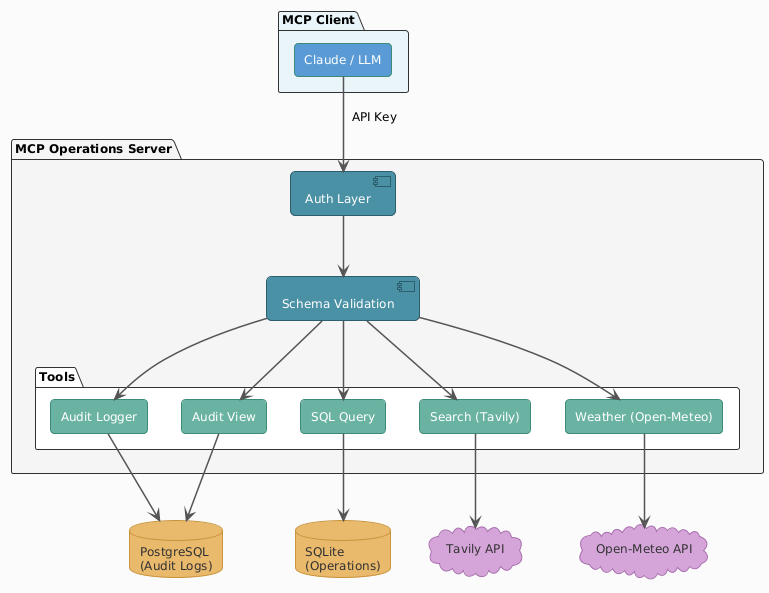

The diagram above was rendered by PlantUML. Its source (embedded in the PNG):
@startuml
!theme plain
skinparam backgroundColor #FAFAFA
skinparam defaultFontName Segoe UI
skinparam defaultFontSize 12

' Styling
skinparam package {
    BackgroundColor #FFFFFF
    BorderColor #333333
    FontStyle bold
}

skinparam component {
    BackgroundColor #4A90A4
    FontColor #FFFFFF
    BorderColor #2C5F6E
    roundCorner 10
}

skinparam rectangle {
    BackgroundColor #6BB3A2
    FontColor #FFFFFF
    BorderColor #3D8B78
    roundCorner 8
}

skinparam database {
    BackgroundColor #E8B86D
    FontColor #333333
    BorderColor #C9943D
}

skinparam cloud {
    BackgroundColor #D4A5D9
    FontColor #333333
    BorderColor #A66DAD
}

skinparam arrow {
    Color #555555
    Thickness 1.5
}

' Layout
package "MCP Client" as clientpkg #E8F4F8 {
    rectangle "Claude / LLM" as client #5B9BD5
}

package "MCP Operations Server" as serverpkg #F5F5F5 {
    component "Auth Layer" as auth #4A90A4
    component "Schema Validation" as schema #4A90A4
    
    package "Tools" as toolspkg #FFFFFF {
        rectangle "Audit Logger" as audit #6BB3A2
        rectangle "Audit View" as auditview #6BB3A2
        rectangle "SQL Query" as sql #6BB3A2
        rectangle "Search (Tavily)" as search #6BB3A2
        rectangle "Weather (Open-Meteo)" as weather #6BB3A2
    }
}

database "PostgreSQL\n(Audit Logs)" as postgres
database "SQLite\n(Operations)" as sqlite
cloud "Tavily API" as tavily
cloud "Open-Meteo API" as meteo

' Connections
client --> auth : "  API Key  "
auth --> schema
schema --> audit
schema --> auditview
schema --> sql
schema --> search
schema --> weather

audit --> postgres
auditview --> postgres
sql --> sqlite
search --> tavily
weather --> meteo
@enduml